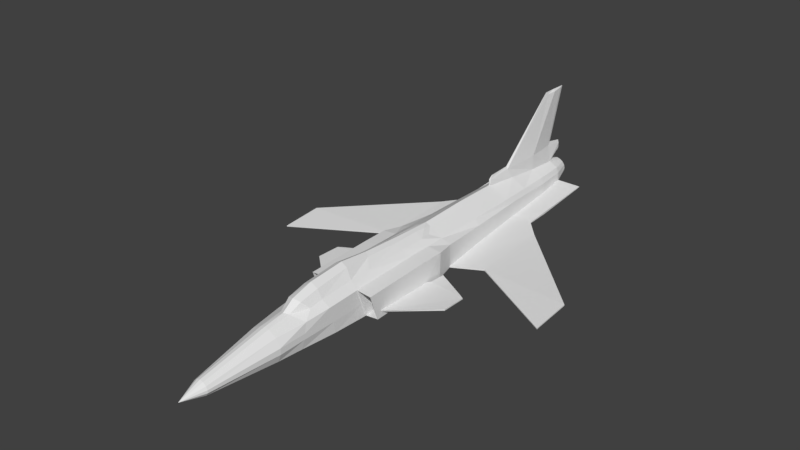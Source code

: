 # Source: X-29.blend  (saved by Blender 2.77.0; exported with 4.5.12 LTS)
import bpy
from mathutils import Matrix  # noqa: F401  (used for matrix-valued properties, if any)

bpy.ops.wm.read_factory_settings(use_empty=True)
scene = bpy.context.scene
scene.name = 'Scene'

# ---- collections
col_collection_1 = bpy.data.collections.new('Collection 1'); scene.collection.children.link(col_collection_1)

# ---- materials (node trees are filled in below, after node groups)
mat_material = bpy.data.materials.new('Material')
mat_material.alpha_threshold = 0.0
mat_material.use_transparent_shadow = False
mat_material.roughness = 0.5
mat_material.line_color = (0.0, 0.0, 0.0, 1.0)

# ---- material node trees

# ---- world
world_world = bpy.data.worlds.new('World'); scene.world = world_world
world_world.color = (0.05088, 0.05088, 0.05088)
world_world.use_sun_shadow = False
world_world.sun_shadow_jitter_overblur = 0.0
world_world.cycles.sampling_method = 'MANUAL'

# ---- meshes
me_cube = bpy.data.meshes.new('Cube')
me_cube.from_pydata([(-0.1096, -4.138, -0.6267), (-0.1103, 4.495, -0.4091), (-0.1204, -4.138, -0.4647), (-0.1293, 4.992, -0.1463), (0.0, 4.495, -0.4498), (0.0, -4.55, -0.5695), (0.0, 4.992, -0.0885), (-0.1567, 4.495, -0.3572), (-0.1472, -4.138, -0.5189), (-0.1169, 4.495, -0.2557), (0.0, 4.495, -0.2557), (-0.3425, 3.408, -0.5483), (-0.2589, -2.873, -0.6505), (-0.3617, -1.041, -0.6824), (-0.3518, 0.5313, -0.7311), (-0.3373, 1.838, -0.7075), (-0.3026, 3.408, -0.6045), (-0.2338, -2.873, -0.2525), (-0.3587, -1.225, -0.1563), (-0.3487, 0.5313, -0.09679), (-0.3487, 1.838, -0.09679), (-0.3171, 3.408, -0.09679), (-1.49e-08, 1.842, 0.1242), (0.0, -1.739, -0.757), (-0.3272, -1.719, -0.687), (0.0, -2.863, -0.151), (2.98e-08, -2.863, -0.7599), (5.96e-08, -1.076, -0.7554), (8.941e-08, 0.5372, -0.7734), (0.0, 1.842, -0.786), (0.0, 3.41, -0.725), (-0.3162, -2.873, -0.3957), (-0.3587, -1.142, -0.3933), (-0.2302, 4.624, -0.1181), (-0.2789, 4.624, -0.3632), (-0.1993, 4.624, -0.475), (0.0, -4.138, -0.4023), (0.0, -4.138, -0.6655), (-0.176, 4.495, -0.2708), (-0.169, 4.495, -0.2104), (-0.357, 3.408, -0.195), (-0.357, 3.408, -0.4461), (-0.6032, -1.056, -0.6464), (-0.5392, 0.5313, -0.67), (-0.4175, 1.838, -0.6535), (-0.6032, -1.217, -0.1828), (-0.6132, 0.5313, -0.1255), (-0.4447, 1.838, -0.195), (-0.6132, -1.142, -0.3933), (-0.6001, 0.5313, -0.5744), (-0.4447, 1.838, -0.524), (-0.2701, 4.624, -0.2163), (0.0, 4.604, -0.5455), (-0.2474, 4.624, -0.4313), (0.0, 4.657, -0.01421), (-0.3518, -0.8534, -0.6866), (-0.3487, -1.018, -0.1388), (-0.3366, -1.839, -0.183), (6.38e-08, -0.8547, -0.7579), (-0.6132, -0.8668, -0.6475), (-0.6132, -1.01, -0.1675), (-0.6132, -0.9793, -0.5239), (-0.3518, 0.07563, -0.7383), (-0.3487, 0.04738, -0.104), (8.502e-08, 0.04274, -0.7708), (-0.5636, 0.1173, -0.6641), (-0.6132, 0.04876, -0.1327), (-0.6132, 0.174, -0.528), (-0.3366, -1.785, -0.3806), (-0.176, 4.495, -0.302), (-0.1472, -4.138, -0.5701), (-0.1174, 4.495, -0.3072), (0.0, 4.495, -0.3163), (-0.3162, -2.873, -0.5075), (-0.3592, -1.124, -0.4468), (-0.6032, -1.126, -0.4399), (-0.6001, 0.5313, -0.621), (-0.4447, 1.838, -0.5731), (-0.357, 3.408, -0.4825), (-0.2789, 4.624, -0.3788), (-0.6132, -0.9676, -0.5496), (-0.6132, 0.1743, -0.5747), (-1.353, -0.3035, -0.5299), (-1.353, 0.1605, -0.5413), (-1.353, -0.3037, -0.5553), (-1.353, 0.1607, -0.5608), (-0.6568, 0.2435, -0.5278), (-0.6568, 0.2438, -0.5745), (-1.244, 0.2259, -0.5412), (-1.244, 0.2262, -0.5606), (-0.6559, 0.5505, -0.5422), (-0.6559, 0.5507, -0.5617), (-0.3518, 0.9025, -0.7311), (-0.3487, 0.9025, -0.09679), (0.0, 0.9075, 0.09167), (1.043e-07, 0.9075, -0.7897), (-0.4739, 0.9025, -0.6628), (-0.5289, 0.9025, -0.1603), (-0.5224, 0.9025, -0.5775), (-0.5224, 0.9026, -0.5983), (-1.041, 1.187, -0.5775), (-1.041, 2.677, -0.5109), (-0.7583, 3.428, -0.4461), (-0.7493, 4.622, -0.3632), (-1.041, 2.677, -0.5343), (-0.7583, 3.428, -0.4825), (-0.7493, 4.622, -0.3788), (-1.041, 1.187, -0.5983), (-0.336, 2.968, -0.6521), (-0.3329, 2.825, -0.09679), (0.0, 2.737, 0.1246), (0.0, 2.971, -0.743), (-0.3692, 2.968, -0.6091), (-0.3692, 2.968, -0.195), (-0.3692, 2.968, -0.4741), (-0.3692, 2.968, -0.5169), (-0.7525, 2.987, -0.4851), (-0.7525, 2.987, -0.5054), (-2.701, 0.2622, -0.6095), (-2.701, 1.042, -0.5472), (-2.701, 1.045, -0.5705), (-2.701, 0.2654, -0.6302), (-0.2877, -2.4, -0.6616), (-0.3025, -2.314, -0.2204), (0.0, -2.486, -0.09307), (3.748e-08, -2.403, -0.7587), (-0.3245, -2.374, -0.3868), (-0.3247, -2.388, -0.4863), (-0.2076, -2.117, -0.1044), (-0.2317, -1.234, -0.008044), (-0.2226, 0.04207, 0.003186), (-0.2231, 0.526, 0.0005892), (0.0, 0.7515, 0.09909), (0.0, 0.5319, 0.1048), (0.0, -0.6189, 0.1643), (0.0, -1.197, 0.2267), (-0.2317, -0.8334, -0.001158), (0.0, 0.03743, 0.1264), (-0.1938, 0.7466, -0.01356), (0.0, -2.273, 0.06054), (-0.337, -1.758, -0.4694), (-0.2196, -1.876, -0.05837), (0.0, -1.881, 0.1707), (-0.254, 4.005, -0.5511), (-0.3398, 4.005, -0.4047), (-0.2872, 4.005, -0.1062), (-0.3416, 4.005, -0.2044), (0.0, 4.007, -0.6646), (-0.2996, 4.005, -0.4898), (-0.3398, 4.005, -0.4306), (-0.7538, 4.025, -0.4047), (-0.7538, 4.025, -0.4306), (-0.04756, 4.495, -0.4369), (-0.06274, 4.495, -0.1093), (-0.05525, 4.495, -0.2557), (-0.08028, 3.335, 0.09018), (-0.08828, 1.841, 0.06822), (-0.08006, -2.865, -0.1686), (-0.08108, 3.41, -0.7111), (-0.08908, 1.841, -0.7779), (-0.08908, 0.5357, -0.7627), (-0.08908, -1.066, -0.7397), (-0.08006, -2.865, -0.7386), (-0.06339, -4.138, -0.4181), (-0.03727, -4.138, -0.6599), (-0.07879, 4.619, -0.5288), (-0.078, 4.603, -0.02338), (-0.08908, -0.8543, -0.7399), (-0.08908, 0.05107, -0.7625), (-0.05539, 4.495, -0.314), (-0.08908, 0.9062, -0.7748), (-0.08828, 0.9062, 0.04395), (-0.08508, 2.97, -0.7281), (-0.02121, 2.737, 0.1149), (-0.08238, -2.402, -0.7389), (-0.08217, -2.442, -0.1134), (-0.08453, 0.5304, 0.08172), (-0.1205, -1.206, 0.1673), (-0.09001, -0.6732, 0.1224), (-0.09001, 0.03861, 0.08784), (-0.08803, 0.7503, 0.07057), (-0.1252, -2.233, 0.01878), (-0.134, -1.88, 0.09679), (-0.08573, -1.734, -0.7393), (-0.07994, 4.007, -0.6526), (-0.07914, 4.007, 0.01271), (-0.01737, 4.982, 0.1324), (0.0, 3.248, 0.3149), (-0.02956, 3.247, 0.2655), (-0.01696, 4.611, 0.2917), (0.0, 2.787, 0.2963), (-0.01373, 2.737, 0.2351), (-0.07914, 4.007, 0.2883), (0.0, 4.983, 0.08036), (-0.01737, 4.982, 0.2255), (0.0, 4.983, 0.2872), (0.0, 2.716, 0.2316), (0.0, 4.684, 0.3441), (-0.01219, 4.504, 1.346), (0.0, 4.444, 1.395), (-0.01319, 4.923, 1.37), (-0.03173, 4.699, 1.354), (0.0, 4.701, 1.395), (0.0, 4.997, 1.387), (-0.04924, 4.992, -0.4416), (-0.1133, 4.992, -0.4132), (-0.06494, 4.992, -0.1048), (-0.1256, 4.495, -0.15), (-0.181, 4.992, -0.3028), (-0.1836, 4.992, -0.2656), (-0.174, 4.992, -0.2089), (-0.1612, 4.992, -0.3596), (1.788e-07, 4.992, -0.455), (0.0, 4.495, -0.09379), (-0.3492, -1.124, -0.4469), (-0.3518, -1.037, -0.6935), (-0.3487, -1.229, -0.1457), (-0.3487, -1.142, -0.3933), (-0.6132, -1.22, -0.1744), (-0.6132, -1.126, -0.44), (-0.6132, -1.053, -0.6544), (-0.6032, -1.142, -0.3933), (-0.5658, 0.04986, -0.3951), (-0.3396, 0.04983, -0.3951), (-0.3401, 0.0672, -0.4447), (-0.5658, 0.06469, -0.4383), (-0.3424, 0.1437, -0.6627), (-0.3396, -0.02679, -0.1757), (-0.5658, -0.01876, -0.2003), (-0.5658, 0.1303, -0.6293)], [], [(5, 0, 164), (163, 2, 5), (5, 2, 8), (75, 42, 229, 225), (169, 152, 1, 71), (153, 154, 9, 207), (55, 215, 220, 59), (5, 8, 70), (70, 8, 31, 73), (140, 68, 217, 214), (207, 9, 38, 39), (33, 3, 210, 51), (93, 20, 47, 97), (8, 2, 17, 31), (68, 57, 216, 217), (71, 1, 7, 69), (108, 15, 44, 112), (42, 13, 226, 229), (185, 145, 21, 155), (173, 109, 20, 156), (171, 93, 138, 180), (63, 56, 136, 130), (175, 123, 17, 157), (184, 158, 16, 143), (172, 159, 15, 108), (170, 160, 14, 92), (167, 161, 215, 55), (174, 162, 12, 122), (157, 17, 2, 163), (162, 164, 0, 12), (34, 51, 210, 209), (79, 34, 209, 208), (81, 67, 49, 76), (115, 77, 104, 117), (98, 50, 101, 100), (67, 66, 46, 49), (98, 97, 47, 50), (114, 113, 40, 41), (109, 21, 40, 113), (92, 14, 43, 96), (143, 16, 11, 148), (63, 19, 46, 66), (205, 35, 53, 211), (149, 78, 105, 151), (144, 146, 51, 34), (204, 165, 35, 205), (206, 3, 33, 166), (145, 33, 51, 146), (216, 56, 60, 218), (48, 218, 60, 61), (219, 48, 61, 80), (168, 167, 55, 62), (57, 123, 128, 141), (62, 55, 59, 65), (14, 62, 65, 43), (175, 124, 139, 181), (160, 168, 62, 14), (56, 63, 66, 60), (61, 60, 66, 67), (81, 80, 84, 85), (59, 80, 81, 65), (220, 219, 80, 59), (148, 149, 79, 53), (112, 115, 78, 11), (96, 99, 77, 44), (65, 81, 76, 43), (53, 79, 208, 211), (9, 71, 69, 38), (24, 140, 214, 215), (0, 70, 73, 12), (154, 169, 71, 9), (221, 75, 225, 222), (0, 5, 70), (84, 82, 83, 85), (80, 61, 82, 84), (61, 67, 83, 82), (83, 67, 86, 88), (87, 89, 91), (81, 85, 89, 87), (67, 81, 87, 86), (85, 83, 88, 89), (86, 87, 91, 90), (88, 86, 90), (89, 88, 90, 91), (43, 76, 99, 96), (15, 92, 96, 44), (49, 46, 97, 98), (76, 49, 98, 99), (159, 170, 92, 15), (156, 20, 93, 171), (19, 93, 97, 46), (104, 107, 121, 120), (117, 116, 102, 105), (151, 150, 103, 106), (114, 41, 102, 116), (99, 98, 100, 107), (34, 79, 106, 103), (77, 99, 107, 104), (144, 34, 103, 150), (50, 114, 116, 101), (104, 101, 116, 117), (44, 77, 115, 112), (20, 109, 113, 47), (50, 47, 113, 114), (78, 115, 117, 105), (158, 172, 108, 16), (155, 21, 109, 173), (16, 108, 112, 11), (121, 118, 119, 120), (100, 101, 119, 118), (107, 100, 118, 121), (101, 104, 120, 119), (12, 73, 127, 122), (183, 174, 122, 24), (93, 19, 131, 138), (31, 17, 123, 126), (73, 31, 126, 127), (180, 138, 131, 176), (178, 136, 129, 177), (179, 130, 136, 178), (176, 131, 130, 179), (182, 141, 128, 181), (56, 216, 129, 136), (19, 63, 130, 131), (177, 129, 141, 182), (161, 183, 24, 215), (122, 127, 140, 24), (216, 57, 141, 129), (126, 123, 57, 68), (127, 126, 68, 140), (41, 144, 150, 102), (105, 102, 150, 151), (11, 78, 149, 148), (21, 145, 146, 40), (41, 40, 146, 144), (79, 149, 151, 106), (35, 143, 148, 53), (165, 184, 143, 35), (166, 33, 145, 185), (191, 196, 190), (52, 147, 184, 165), (27, 23, 183, 161), (135, 177, 182, 142), (142, 182, 181, 139), (133, 176, 179, 137), (137, 179, 178, 134), (134, 178, 177, 135), (132, 180, 176, 133), (23, 125, 174, 183), (185, 155, 188, 192), (30, 111, 172, 158), (22, 156, 171, 94), (29, 95, 170, 159), (10, 72, 169, 154), (28, 64, 168, 160), (175, 181, 128), (64, 58, 167, 168), (6, 206, 166, 54), (212, 52, 165, 204), (26, 37, 164, 162), (25, 157, 163, 36), (125, 26, 162, 174), (58, 27, 161, 167), (95, 28, 160, 170), (111, 29, 159, 172), (147, 30, 158, 184), (124, 175, 157, 25), (94, 171, 180, 132), (110, 173, 156, 22), (155, 173, 191, 188), (213, 10, 154, 153), (72, 4, 152, 169), (36, 163, 5), (37, 5, 164), (187, 188, 191, 190), (166, 189, 194, 186), (166, 185, 192, 189), (193, 186, 194, 195), (54, 166, 186, 193), (189, 197, 195, 194), (189, 192, 201, 200), (192, 188, 198, 201), (198, 199, 202, 201), (201, 202, 203, 200), (197, 189, 200, 203), (188, 187, 199, 198), (173, 110, 196, 191), (1, 152, 204, 205), (153, 207, 3, 206), (38, 69, 208, 209), (39, 38, 209, 210), (207, 39, 210, 3), (7, 1, 205, 211), (69, 7, 211, 208), (152, 4, 212, 204), (213, 153, 206, 6), (74, 13, 215, 214), (18, 32, 217, 216), (45, 18, 216, 218), (42, 75, 219, 220), (221, 45, 218, 48), (13, 42, 220, 215), (32, 74, 214, 217), (75, 221, 48, 219), (224, 223, 222, 225), (223, 227, 228, 222), (226, 224, 225, 229), (32, 18, 227, 223), (74, 32, 223, 224), (45, 221, 222, 228), (18, 45, 228, 227), (13, 74, 224, 226), (123, 175, 128)])
_uv = me_cube.uv_layers.new(name='UVMap')
_uv.uv.foreach_set('vector', [0.3673, 0.2318, 0.3674, 0.2321, 0.3673, 0.2321, 0.3684, 0.2321, 0.3683, 0.2321, 0.3684, 0.2318, 0.3662, 0.236, 0.3663, 0.2363, 0.3662, 0.2363, 0.207, 0.2371, 0.2072, 0.2371, 0.2072, 0.238, 0.207, 0.2379, 0.4201, 0.4845, 0.4201, 0.4844, 0.4201, 0.4844, 0.4202, 0.4845, 0.4201, 0.4846, 0.4201, 0.4845, 0.4202, 0.4845, 0.4202, 0.4846, 0.2082, 0.2363, 0.2082, 0.2362, 0.2084, 0.2362, 0.2084, 0.2363, 0.3662, 0.236, 0.3662, 0.2363, 0.3662, 0.2363, 0.3662, 0.2363, 0.3662, 0.2363, 0.3664, 0.2372, 0.3663, 0.2372, 0.2069, 0.2399, 0.2069, 0.2399, 0.2069, 0.2404, 0.2069, 0.2404, 0.4202, 0.4846, 0.4202, 0.4845, 0.4202, 0.4845, 0.4202, 0.4845, 0.4776, 0.2314, 0.4777, 0.2311, 0.4778, 0.2311, 0.4777, 0.2314, 0.2087, 0.2376, 0.2087, 0.2382, 0.2086, 0.2382, 0.2085, 0.2376, 0.3662, 0.2363, 0.3663, 0.2363, 0.3665, 0.2372, 0.3664, 0.2372, 0.2069, 0.2399, 0.2071, 0.2399, 0.2072, 0.2403, 0.2069, 0.2404, 0.4202, 0.4845, 0.4201, 0.4844, 0.4202, 0.4845, 0.4202, 0.4845, 0.2081, 0.239, 0.2082, 0.2382, 0.2083, 0.2382, 0.2082, 0.239, 0.2096, 0.237, 0.2094, 0.237, 0.2094, 0.2361, 0.2096, 0.2361, 0.209, 0.2398, 0.2087, 0.2397, 0.2087, 0.2393, 0.209, 0.2393, 0.2091, 0.2389, 0.2087, 0.2389, 0.2087, 0.2382, 0.209, 0.2382, 0.209, 0.2376, 0.2087, 0.2376, 0.2089, 0.2375, 0.209, 0.2375, 0.2087, 0.237, 0.2087, 0.2362, 0.2088, 0.2363, 0.2089, 0.237, 0.209, 0.2352, 0.2087, 0.2353, 0.2088, 0.2349, 0.209, 0.2349, 0.2079, 0.2397, 0.2079, 0.2393, 0.2081, 0.2393, 0.2081, 0.2397, 0.2079, 0.239, 0.2079, 0.2382, 0.2082, 0.2382, 0.2081, 0.239, 0.2079, 0.2376, 0.2079, 0.2373, 0.2082, 0.2373, 0.2082, 0.2376, 0.2079, 0.2363, 0.2079, 0.2362, 0.2082, 0.2362, 0.2082, 0.2363, 0.2079, 0.2352, 0.2079, 0.2349, 0.2081, 0.2349, 0.2081, 0.2352, 0.3684, 0.233, 0.3683, 0.2329, 0.3683, 0.2321, 0.3684, 0.2321, 0.3673, 0.2329, 0.3673, 0.2321, 0.3674, 0.2321, 0.3675, 0.2329, 0.4779, 0.2314, 0.4777, 0.2314, 0.4778, 0.2311, 0.4778, 0.2311, 0.4779, 0.2314, 0.4779, 0.2314, 0.4778, 0.2311, 0.4778, 0.2311, 0.2077, 0.2395, 0.2076, 0.2395, 0.2077, 0.2392, 0.2077, 0.2392, 0.3442, 0.2813, 0.3447, 0.282, 0.3437, 0.2817, 0.3438, 0.2814, 0.343, 0.2814, 0.3426, 0.282, 0.3417, 0.2823, 0.3424, 0.2814, 0.2076, 0.2395, 0.2072, 0.2396, 0.2072, 0.2392, 0.2077, 0.2392, 0.2077, 0.239, 0.2072, 0.239, 0.2073, 0.2383, 0.2076, 0.2383, 0.2076, 0.2375, 0.2073, 0.2375, 0.2073, 0.2372, 0.2076, 0.2372, 0.2072, 0.2376, 0.2072, 0.2372, 0.2073, 0.2372, 0.2073, 0.2375, 0.2082, 0.2376, 0.2082, 0.2373, 0.2084, 0.2373, 0.2083, 0.2376, 0.2081, 0.2397, 0.2081, 0.2393, 0.2082, 0.2393, 0.2082, 0.2397, 0.2087, 0.237, 0.2087, 0.2373, 0.2084, 0.2373, 0.2084, 0.237, 0.4783, 0.2355, 0.4785, 0.2352, 0.4785, 0.2352, 0.4784, 0.2355, 0.3437, 0.2807, 0.344, 0.281, 0.3436, 0.2812, 0.3433, 0.2808, 0.2076, 0.2368, 0.2074, 0.2368, 0.2074, 0.2363, 0.2075, 0.2364, 0.4782, 0.2355, 0.4782, 0.2352, 0.4785, 0.2352, 0.4783, 0.2355, 0.4793, 0.2355, 0.4792, 0.2355, 0.4791, 0.2352, 0.4793, 0.2352, 0.2073, 0.2368, 0.2073, 0.2363, 0.2074, 0.2363, 0.2074, 0.2368, 0.2087, 0.2361, 0.2087, 0.2362, 0.2084, 0.2362, 0.2084, 0.2361, 0.2074, 0.2404, 0.2072, 0.2404, 0.2072, 0.2403, 0.2076, 0.2403, 0.2075, 0.2404, 0.2074, 0.2404, 0.2076, 0.2403, 0.2076, 0.2403, 0.2079, 0.237, 0.2079, 0.2363, 0.2082, 0.2363, 0.2082, 0.237, 0.2087, 0.2356, 0.2087, 0.2353, 0.2089, 0.2354, 0.2089, 0.2356, 0.2082, 0.237, 0.2082, 0.2363, 0.2084, 0.2363, 0.2084, 0.237, 0.2082, 0.2373, 0.2082, 0.237, 0.2084, 0.237, 0.2084, 0.2373, 0.5074, 0.2814, 0.5075, 0.2814, 0.5075, 0.2815, 0.5074, 0.2816, 0.2079, 0.2373, 0.2079, 0.237, 0.2082, 0.237, 0.2082, 0.2373, 0.2087, 0.2362, 0.2087, 0.237, 0.2084, 0.237, 0.2084, 0.2362, 0.2076, 0.2403, 0.2072, 0.2403, 0.2072, 0.2396, 0.2076, 0.2395, 0.3423, 0.28, 0.3423, 0.2792, 0.343, 0.2797, 0.343, 0.28, 0.2077, 0.2402, 0.2076, 0.2403, 0.2077, 0.2395, 0.2078, 0.2395, 0.2077, 0.2403, 0.2075, 0.2404, 0.2076, 0.2403, 0.2077, 0.2402, 0.2077, 0.2368, 0.2076, 0.2368, 0.2076, 0.2364, 0.2076, 0.2364, 0.2078, 0.2375, 0.2077, 0.2375, 0.2076, 0.2372, 0.2077, 0.2372, 0.2078, 0.239, 0.2077, 0.239, 0.2077, 0.2383, 0.2078, 0.2383, 0.2078, 0.2395, 0.2077, 0.2395, 0.2077, 0.2392, 0.2078, 0.2392, 0.478, 0.2314, 0.4779, 0.2314, 0.4778, 0.2311, 0.4779, 0.2311, 0.4202, 0.4845, 0.4202, 0.4845, 0.4202, 0.4845, 0.4202, 0.4845, 0.2066, 0.24, 0.2069, 0.2399, 0.2069, 0.2404, 0.2066, 0.2404, 0.3661, 0.2363, 0.3662, 0.2363, 0.3663, 0.2372, 0.3661, 0.2372, 0.4201, 0.4845, 0.4201, 0.4845, 0.4202, 0.4845, 0.4202, 0.4845, 0.2069, 0.2371, 0.207, 0.2371, 0.207, 0.2379, 0.2069, 0.2379, 0.3661, 0.2363, 0.3662, 0.236, 0.3662, 0.2363, 0.3387, 0.28, 0.3387, 0.28, 0.3387, 0.2803, 0.3387, 0.2803, 0.343, 0.2803, 0.343, 0.2803, 0.343, 0.2797, 0.343, 0.2797, 0.3415, 0.2803, 0.3415, 0.2795, 0.3423, 0.2795, 0.3423, 0.2798, 0.3423, 0.2795, 0.3415, 0.2795, 0.3416, 0.2794, 0.3422, 0.2794, 0.3423, 0.2801, 0.3429, 0.2801, 0.3423, 0.2803, 0.3423, 0.28, 0.343, 0.28, 0.3429, 0.2801, 0.3423, 0.2801, 0.2092, 0.2366, 0.2092, 0.2366, 0.2092, 0.2366, 0.2092, 0.2366, 0.3387, 0.2795, 0.3387, 0.2795, 0.3387, 0.2796, 0.3387, 0.2796, 0.2092, 0.2366, 0.2092, 0.2366, 0.2092, 0.2363, 0.2092, 0.2363, 0.3422, 0.2794, 0.3416, 0.2794, 0.3416, 0.2792, 0.3387, 0.2796, 0.3387, 0.2796, 0.3387, 0.28, 0.3387, 0.28, 0.2078, 0.2392, 0.2077, 0.2392, 0.2077, 0.239, 0.2078, 0.239, 0.2082, 0.2382, 0.2082, 0.2376, 0.2083, 0.2376, 0.2083, 0.2382, 0.2077, 0.2392, 0.2072, 0.2392, 0.2072, 0.239, 0.2077, 0.239, 0.2077, 0.2392, 0.2077, 0.2392, 0.2077, 0.239, 0.2077, 0.239, 0.2079, 0.2382, 0.2079, 0.2376, 0.2082, 0.2376, 0.2082, 0.2382, 0.209, 0.2382, 0.2087, 0.2382, 0.2087, 0.2376, 0.209, 0.2376, 0.2087, 0.2373, 0.2087, 0.2376, 0.2085, 0.2376, 0.2084, 0.2373, 0.3437, 0.2817, 0.3445, 0.2826, 0.3434, 0.2838, 0.343, 0.2833, 0.3384, 0.2826, 0.3384, 0.2826, 0.3384, 0.2829, 0.3383, 0.2829, 0.3383, 0.2833, 0.3384, 0.2833, 0.3384, 0.2838, 0.3383, 0.2838, 0.3422, 0.2827, 0.342, 0.283, 0.3416, 0.2829, 0.3418, 0.2826, 0.3384, 0.2838, 0.3384, 0.2838, 0.3385, 0.2834, 0.3385, 0.2834, 0.3411, 0.2803, 0.341, 0.2803, 0.341, 0.28, 0.3411, 0.28, 0.3447, 0.282, 0.3451, 0.2826, 0.3445, 0.2826, 0.3437, 0.2817, 0.3417, 0.2834, 0.3414, 0.2838, 0.341, 0.2836, 0.3413, 0.2833, 0.3426, 0.282, 0.3422, 0.2827, 0.3418, 0.2826, 0.3417, 0.2823, 0.3384, 0.2824, 0.3384, 0.2824, 0.3384, 0.2826, 0.3384, 0.2826, 0.2078, 0.2383, 0.2077, 0.2383, 0.2077, 0.2375, 0.2078, 0.2375, 0.2072, 0.2383, 0.2072, 0.2376, 0.2073, 0.2375, 0.2073, 0.2383, 0.2076, 0.2383, 0.2073, 0.2383, 0.2073, 0.2375, 0.2076, 0.2375, 0.344, 0.281, 0.3442, 0.2813, 0.3438, 0.2814, 0.3436, 0.2812, 0.2079, 0.2393, 0.2079, 0.239, 0.2081, 0.239, 0.2081, 0.2393, 0.209, 0.2393, 0.2087, 0.2393, 0.2087, 0.2389, 0.2091, 0.2389, 0.2081, 0.2393, 0.2081, 0.239, 0.2082, 0.239, 0.2082, 0.2393, 0.3387, 0.2794, 0.3387, 0.2794, 0.3387, 0.28, 0.3387, 0.28, 0.3424, 0.2814, 0.3417, 0.2823, 0.341, 0.2808, 0.3414, 0.2803, 0.3385, 0.2834, 0.3385, 0.2834, 0.3384, 0.2823, 0.3384, 0.2823, 0.3384, 0.2813, 0.3384, 0.2813, 0.3384, 0.28, 0.3384, 0.28, 0.2067, 0.2392, 0.2068, 0.2392, 0.2068, 0.2395, 0.2067, 0.2395, 0.2079, 0.2357, 0.2079, 0.2352, 0.2081, 0.2352, 0.2081, 0.2357, 0.2087, 0.2376, 0.2087, 0.2373, 0.2089, 0.2373, 0.2089, 0.2375, 0.2069, 0.2392, 0.2071, 0.2392, 0.2071, 0.2395, 0.2069, 0.2395, 0.2068, 0.2392, 0.2069, 0.2392, 0.2069, 0.2395, 0.2068, 0.2395, 0.209, 0.2375, 0.2089, 0.2375, 0.2089, 0.2373, 0.209, 0.2373, 0.2066, 0.2404, 0.2065, 0.2403, 0.2065, 0.24, 0.2067, 0.2401, 0.209, 0.237, 0.2089, 0.237, 0.2088, 0.2363, 0.209, 0.2365, 0.209, 0.2373, 0.2089, 0.2373, 0.2089, 0.237, 0.209, 0.237, 0.5051, 0.2833, 0.505, 0.2833, 0.5049, 0.2832, 0.5051, 0.2831, 0.2087, 0.2362, 0.2087, 0.2361, 0.2089, 0.2361, 0.2088, 0.2363, 0.2087, 0.2373, 0.2087, 0.237, 0.2089, 0.237, 0.2089, 0.2373, 0.502, 0.2807, 0.5018, 0.2807, 0.5018, 0.2802, 0.502, 0.2802, 0.2079, 0.2362, 0.2079, 0.2357, 0.2081, 0.2357, 0.2082, 0.2362, 0.2067, 0.2395, 0.2068, 0.2395, 0.2069, 0.2399, 0.2066, 0.24, 0.2087, 0.2361, 0.2087, 0.2356, 0.2089, 0.2356, 0.2089, 0.2361, 0.2069, 0.2395, 0.2071, 0.2395, 0.2071, 0.2399, 0.2069, 0.2399, 0.2068, 0.2395, 0.2069, 0.2395, 0.2069, 0.2399, 0.2069, 0.2399, 0.342, 0.283, 0.3417, 0.2834, 0.3413, 0.2833, 0.3416, 0.2829, 0.3383, 0.2829, 0.3384, 0.2829, 0.3384, 0.2833, 0.3383, 0.2833, 0.2077, 0.2372, 0.2076, 0.2372, 0.2076, 0.2368, 0.2077, 0.2368, 0.2072, 0.2372, 0.2073, 0.2368, 0.2074, 0.2368, 0.2073, 0.2372, 0.2076, 0.2372, 0.2073, 0.2372, 0.2074, 0.2368, 0.2076, 0.2368, 0.3434, 0.2803, 0.3437, 0.2807, 0.3433, 0.2808, 0.343, 0.2804, 0.2081, 0.2402, 0.2081, 0.2397, 0.2082, 0.2397, 0.2082, 0.2402, 0.2079, 0.2402, 0.2079, 0.2397, 0.2081, 0.2397, 0.2081, 0.2402, 0.209, 0.2402, 0.2087, 0.2402, 0.2087, 0.2397, 0.209, 0.2398, 0.2092, 0.2365, 0.2091, 0.2365, 0.2091, 0.2364, 0.2078, 0.2402, 0.2078, 0.2397, 0.2079, 0.2397, 0.2079, 0.2402, 0.2078, 0.2362, 0.2078, 0.2357, 0.2079, 0.2357, 0.2079, 0.2362, 0.5044, 0.2792, 0.5043, 0.2792, 0.5043, 0.2787, 0.5044, 0.2787, 0.5076, 0.2818, 0.5074, 0.2818, 0.5074, 0.2816, 0.5075, 0.2815, 0.2091, 0.2373, 0.209, 0.2373, 0.209, 0.237, 0.2091, 0.237, 0.2091, 0.237, 0.209, 0.237, 0.209, 0.2365, 0.2091, 0.2365, 0.2091, 0.239, 0.209, 0.2389, 0.209, 0.2385, 0.2091, 0.2386, 0.2091, 0.2375, 0.209, 0.2375, 0.209, 0.2373, 0.2091, 0.2373, 0.2078, 0.2357, 0.2078, 0.2352, 0.2079, 0.2352, 0.2079, 0.2357, 0.2131, 0.2361, 0.2131, 0.2366, 0.2129, 0.2366, 0.2128, 0.2361, 0.2078, 0.2393, 0.2078, 0.239, 0.2079, 0.239, 0.2079, 0.2393, 0.2091, 0.2382, 0.209, 0.2382, 0.209, 0.2376, 0.2091, 0.2376, 0.2078, 0.2382, 0.2078, 0.2376, 0.2079, 0.2376, 0.2079, 0.2382, 0.42, 0.4845, 0.42, 0.4845, 0.4201, 0.4845, 0.4201, 0.4845, 0.2078, 0.2373, 0.2078, 0.237, 0.2079, 0.237, 0.2079, 0.2373, 0.505, 0.2829, 0.5051, 0.2831, 0.5049, 0.2832, 0.2078, 0.237, 0.2078, 0.2363, 0.2079, 0.2363, 0.2079, 0.237, 0.4794, 0.2355, 0.4793, 0.2355, 0.4793, 0.2352, 0.4794, 0.2352, 0.4782, 0.2355, 0.4782, 0.2352, 0.4782, 0.2352, 0.4782, 0.2355, 0.3672, 0.233, 0.3673, 0.2321, 0.3673, 0.2321, 0.3673, 0.2329, 0.3685, 0.233, 0.3684, 0.233, 0.3684, 0.2321, 0.3685, 0.2321, 0.2078, 0.2352, 0.2078, 0.2349, 0.2079, 0.2349, 0.2079, 0.2352, 0.2078, 0.2363, 0.2078, 0.2362, 0.2079, 0.2362, 0.2079, 0.2363, 0.2078, 0.2376, 0.2078, 0.2373, 0.2079, 0.2373, 0.2079, 0.2376, 0.2078, 0.239, 0.2078, 0.2382, 0.2079, 0.2382, 0.2079, 0.239, 0.2078, 0.2397, 0.2078, 0.2393, 0.2079, 0.2393, 0.2079, 0.2397, 0.2091, 0.2352, 0.209, 0.2352, 0.209, 0.2349, 0.2091, 0.2349, 0.2091, 0.2376, 0.209, 0.2376, 0.209, 0.2375, 0.2091, 0.2375, 0.2091, 0.2389, 0.2091, 0.2389, 0.209, 0.2382, 0.2091, 0.2382, 0.2131, 0.2366, 0.213, 0.237, 0.2129, 0.237, 0.2129, 0.2366, 0.42, 0.4846, 0.42, 0.4845, 0.4201, 0.4845, 0.4201, 0.4846, 0.42, 0.4845, 0.42, 0.4844, 0.4201, 0.4844, 0.4201, 0.4845, 0.3685, 0.2321, 0.3684, 0.2321, 0.3684, 0.2318, 0.3673, 0.2321, 0.3673, 0.2318, 0.3673, 0.2321, 0.2128, 0.2366, 0.2129, 0.2366, 0.2129, 0.237, 0.2128, 0.2369, 0.2132, 0.2357, 0.2128, 0.2357, 0.2129, 0.2354, 0.213, 0.2354, 0.2132, 0.2357, 0.2131, 0.2361, 0.2128, 0.2361, 0.2128, 0.2357, 0.2091, 0.2365, 0.2092, 0.2365, 0.2092, 0.2366, 0.2091, 0.2366, 0.2094, 0.2363, 0.2093, 0.2364, 0.2093, 0.2361, 0.2093, 0.2361, 0.2128, 0.2357, 0.2128, 0.2356, 0.2128, 0.2354, 0.2129, 0.2354, 0.3684, 0.2337, 0.3684, 0.2341, 0.3673, 0.2336, 0.3672, 0.2335, 0.3684, 0.2341, 0.3684, 0.2347, 0.3673, 0.2338, 0.3673, 0.2336, 0.3673, 0.2338, 0.3672, 0.2338, 0.3672, 0.2336, 0.3673, 0.2336, 0.3673, 0.2336, 0.3672, 0.2336, 0.3672, 0.2334, 0.3672, 0.2335, 0.3683, 0.2336, 0.3684, 0.2337, 0.3672, 0.2335, 0.3672, 0.2334, 0.3684, 0.2347, 0.3683, 0.2347, 0.3672, 0.2338, 0.3673, 0.2338, 0.2111, 0.2363, 0.2111, 0.2363, 0.2111, 0.2364, 0.2111, 0.2364, 0.4798, 0.2367, 0.4797, 0.2367, 0.4797, 0.2363, 0.4798, 0.2363, 0.4797, 0.2367, 0.4798, 0.2367, 0.4798, 0.237, 0.4797, 0.237, 0.4794, 0.236, 0.4794, 0.236, 0.4794, 0.2363, 0.4794, 0.2363, 0.4794, 0.236, 0.4794, 0.236, 0.4794, 0.2363, 0.4794, 0.2363, 0.4793, 0.236, 0.4794, 0.236, 0.4794, 0.2363, 0.4793, 0.2363, 0.4795, 0.236, 0.4796, 0.236, 0.4796, 0.2363, 0.4795, 0.2363, 0.4794, 0.236, 0.4795, 0.236, 0.4795, 0.2363, 0.4794, 0.2363, 0.4797, 0.2367, 0.4797, 0.2367, 0.4797, 0.2363, 0.4797, 0.2363, 0.4797, 0.2367, 0.4797, 0.2367, 0.4797, 0.237, 0.4797, 0.237, 0.2067, 0.2365, 0.2067, 0.2363, 0.2067, 0.2363, 0.2067, 0.2365, 0.2067, 0.2367, 0.2067, 0.2365, 0.2067, 0.2365, 0.2067, 0.2367, 0.2065, 0.2367, 0.2067, 0.2367, 0.2067, 0.2367, 0.2064, 0.2367, 0.2065, 0.2364, 0.2065, 0.2365, 0.2064, 0.2365, 0.2064, 0.2363, 0.2065, 0.2365, 0.2065, 0.2367, 0.2064, 0.2367, 0.2064, 0.2365, 0.2067, 0.2363, 0.2065, 0.2364, 0.2064, 0.2363, 0.2067, 0.2363, 0.2067, 0.2365, 0.2067, 0.2365, 0.2067, 0.2365, 0.2067, 0.2365, 0.2065, 0.2365, 0.2065, 0.2365, 0.2064, 0.2365, 0.2064, 0.2365, 0.2094, 0.2368, 0.2094, 0.2368, 0.2092, 0.2368, 0.2092, 0.2368, 0.2094, 0.2368, 0.2094, 0.237, 0.2092, 0.237, 0.2092, 0.2368, 0.2094, 0.2366, 0.2094, 0.2368, 0.2092, 0.2368, 0.2092, 0.2366, 0.2115, 0.2361, 0.2117, 0.236, 0.2117, 0.2369, 0.2114, 0.2369, 0.2114, 0.2361, 0.2115, 0.2361, 0.2114, 0.2369, 0.2114, 0.2369, 0.2067, 0.237, 0.2069, 0.2371, 0.2069, 0.2379, 0.2067, 0.2379, 0.2072, 0.237, 0.2069, 0.237, 0.2069, 0.2362, 0.2072, 0.2362, 0.2112, 0.2361, 0.2114, 0.2361, 0.2114, 0.2369, 0.2112, 0.237, 0.2087, 0.2353, 0.209, 0.2352, 0.2089, 0.2354])
me_cube.materials.append(mat_material)
me_cube.use_remesh_preserve_volume = False
me_cube.use_remesh_preserve_attributes = False
me_cube.use_mirror_vertex_groups = False
me_cube.update()

# ---- objects
ob_x_29 = bpy.data.objects.new('X-29', me_cube)

# ---- transforms, parenting, visibility, modifiers, constraints
ob_x_29.location = (0.0, 0.0, 0.0)
ob_x_29.lock_rotations_4d = False
ob_x_29.empty_display_type = 'ARROWS'
ob_x_29.lineart.crease_threshold = 0.0
_m = ob_x_29.modifiers.new('Mirror', 'MIRROR')
_m.use_clip = True

# ---- collection membership
col_collection_1.objects.link(ob_x_29)

# ---- scene / render settings (as saved in the file)
scene.frame_start = 1; scene.frame_end = 250; scene.frame_set(1)
scene.render.engine = 'BLENDER_EEVEE_NEXT'
scene.render.resolution_percentage = 50
scene.render.dither_intensity = 0.0
scene.cycles.use_denoising = False
scene.cycles.samples = 128
scene.cycles.sampling_pattern = 'TABULATED_SOBOL'
scene.cycles.light_sampling_threshold = 0.0
scene.cycles.use_adaptive_sampling = False
scene.cycles.use_light_tree = False
scene.cycles.blur_glossy = 0.0
scene.cycles.sample_clamp_indirect = 0.0
scene.view_settings.view_transform = 'Standard'
bpy.context.view_layer.update()

# ---- added for rendering (the .blend has no active camera and no usable light): camera, sun
cam_auto = bpy.data.cameras.new('AutoCamera')
cam_auto.lens = 50.0
cam_auto.sensor_width = 36.0
cam_auto.clip_end = 1000.0
ob_auto_camera = bpy.data.objects.new('AutoCamera', cam_auto)
scene.collection.objects.link(ob_auto_camera)
ob_auto_camera.location = (10.348, -12.1943, 8.58129)
ob_auto_camera.rotation_euler = (1.09748, -7.21219e-08, 0.694738)
scene.camera = ob_auto_camera
light_auto_sun = bpy.data.lights.new('AutoSun', 'SUN')
light_auto_sun.energy = 3.0
light_auto_sun.angle = 0.0523599
ob_auto_sun = bpy.data.objects.new('AutoSun', light_auto_sun)
scene.collection.objects.link(ob_auto_sun)
ob_auto_sun.rotation_euler = (0.872665, 0.174533, 0.523599)
bpy.context.view_layer.update()
